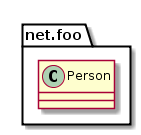

The diagram above was rendered by PlantUML. Its source (embedded in the PNG):
@startuml
namespace net.foo{
  class Person{
  }
}
@enduml